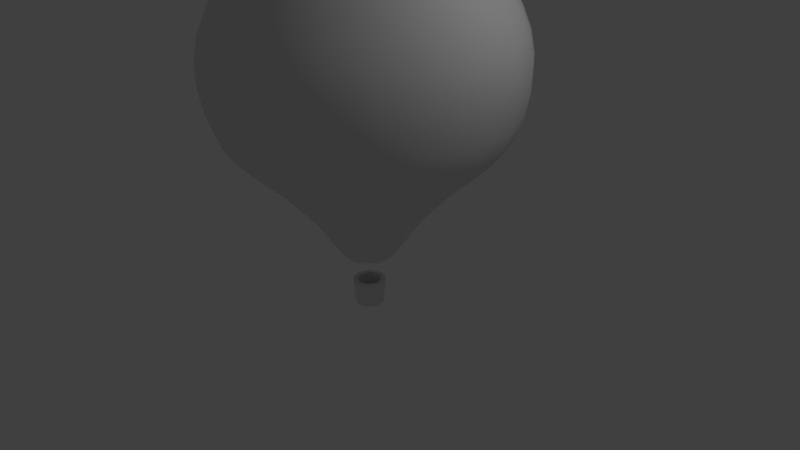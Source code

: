 # Source: hotairballoon.blend  (saved by Blender 2.78.0; exported with 4.5.12 LTS)
import bpy
from mathutils import Matrix  # noqa: F401  (used for matrix-valued properties, if any)

bpy.ops.wm.read_factory_settings(use_empty=True)
scene = bpy.context.scene
scene.name = 'Scene'

# ---- collections
col_collection_1 = bpy.data.collections.new('Collection 1'); scene.collection.children.link(col_collection_1)

# ---- world
world_world = bpy.data.worlds.new('World'); scene.world = world_world
world_world.color = (0.05088, 0.05088, 0.05088)
world_world.use_sun_shadow = False
world_world.sun_shadow_jitter_overblur = 0.0
world_world.cycles.sampling_method = 'MANUAL'

# ---- cameras
cam_camera = bpy.data.cameras.new('Camera')
cam_camera.clip_end = 100.0
cam_camera.lens = 35.0
cam_camera.sensor_width = 32.0
cam_camera.sensor_height = 18.0
cam_camera.ortho_scale = 7.314
cam_camera.dof.focus_distance = 0.0
cam_camera.dof.aperture_fstop = 128.0

# ---- lights
light_lamp = bpy.data.lights.new('Lamp', 'POINT')
light_lamp.transmission_factor = 0.0
light_lamp.cutoff_distance = 30.0
light_lamp.energy = 100.0
light_lamp.shadow_buffer_clip_start = 1.001
light_lamp.shadow_soft_size = 0.1
light_lamp.shadow_maximum_resolution = 0.006
light_lamp.use_absolute_resolution = True

# ---- meshes
me_sphere = bpy.data.meshes.new('Sphere')
me_sphere.from_pydata([(0.07501, 0.1811, -1.606), (0.1811, 0.07501, -1.606), (0.1811, -0.07501, -1.606), (0.07501, -0.1811, -1.606), (-0.07501, -0.1811, -1.606), (-0.1811, -0.07501, -1.606), (-0.1811, 0.07501, -1.606), (-0.07501, 0.1811, -1.606), (0.1678, -0.06949, -1.441), (-0.1678, -0.06949, -1.441), (0.06949, 0.1678, -1.441), (0.06949, -0.1678, -1.441), (-0.1678, 0.06949, -1.441), (0.1678, 0.06949, -1.441), (-0.06949, -0.1678, -1.441), (-0.06949, 0.1678, -1.441), (0.1467, -0.06078, -1.525), (0.06078, 0.1467, -1.525), (-0.06078, 0.1467, -1.525), (-0.1467, -0.06078, -1.525), (0.06078, -0.1467, -1.525), (0.1467, 0.06078, -1.525), (-0.1467, 0.06078, -1.525), (-0.06078, -0.1467, -1.525), (-1.118e-08, 0.0, -1.609), (-0.1502, 0.06221, -1.781), (0.1502, 0.06221, -1.781), (-0.06221, -0.1502, -1.781), (-0.06221, 0.1502, -1.781), (0.06221, 0.1502, -1.781), (0.1502, -0.06221, -1.781), (-0.1502, -0.06221, -1.781), (0.06221, -0.1502, -1.781), (-1.152e-08, 0.0, -1.792), (0.312, 1.164, 2.85), (0.1962, 0.7322, -0.4324), (0.4176, 1.559, 2.4), (0.165, 0.6158, -0.5933), (0.487, 1.818, 1.846), (0.1347, 0.5027, -0.7693), (0.5001, 1.866, 1.242), (0.1014, 0.3783, -0.9546), (0.463, 1.728, 0.6957), (0.376, 1.403, 0.2818), (0.08319, 0.3105, 3.148), (0.2842, 1.061, -0.04999), (0.1885, 0.7033, 3.081), (0.2329, 0.8691, -0.2692), (0.5149, 0.5149, 3.081), (0.6362, 0.6362, -0.2692), (0.8524, 0.8524, 2.85), (0.536, 0.536, -0.4324), (1.141, 1.141, 2.4), (0.4508, 0.4508, -0.5933), (1.331, 1.331, 1.846), (0.368, 0.368, -0.7693), (1.366, 1.366, 1.242), (0.2769, 0.2769, -0.9546), (1.265, 1.265, 0.6957), (1.027, 1.027, 0.2818), (0.2273, 0.2273, 3.148), (0.7765, 0.7765, -0.04999), (1.866, 0.5001, 1.242), (0.3783, 0.1014, -0.9546), (1.728, 0.463, 0.6957), (1.403, 0.376, 0.2818), (0.3105, 0.08319, 3.148), (1.061, 0.2842, -0.04999), (0.7033, 0.1885, 3.081), (0.8691, 0.2329, -0.2692), (1.164, 0.312, 2.85), (0.7322, 0.1962, -0.4324), (1.559, 0.4176, 2.4), (0.6158, 0.165, -0.5933), (1.818, 0.487, 1.846), (0.5027, 0.1347, -0.7693), (0.8691, -0.2329, -0.2692), (1.164, -0.312, 2.85), (0.7322, -0.1962, -0.4324), (1.559, -0.4176, 2.4), (0.6158, -0.165, -0.5933), (1.818, -0.487, 1.846), (0.5027, -0.1347, -0.7693), (1.866, -0.5001, 1.242), (0.3783, -0.1014, -0.9546), (1.728, -0.463, 0.6957), (1.403, -0.376, 0.2818), (0.3105, -0.08319, 3.148), (1.061, -0.2842, -0.04999), (0.7033, -0.1885, 3.081), (0.2769, -0.2769, -0.9546), (1.265, -1.265, 0.6957), (1.027, -1.027, 0.2818), (0.2273, -0.2273, 3.148), (0.7765, -0.7765, -0.04999), (0.5149, -0.5149, 3.081), (0.6362, -0.6362, -0.2692), (0.8524, -0.8524, 2.85), (0.536, -0.536, -0.4324), (1.141, -1.141, 2.4), (0.4508, -0.4508, -0.5933), (1.331, -1.331, 1.846), (0.368, -0.368, -0.7693), (1.366, -1.366, 1.242), (0.312, -1.164, 2.85), (0.1962, -0.7322, -0.4324), (0.4176, -1.559, 2.4), (0.165, -0.6158, -0.5933), (0.487, -1.818, 1.846), (0.1347, -0.5027, -0.7693), (0.5001, -1.866, 1.242), (0.1014, -0.3783, -0.9546), (0.463, -1.728, 0.6957), (0.376, -1.403, 0.2818), (0.08319, -0.3105, 3.148), (0.2842, -1.061, -0.04999), (0.1885, -0.7033, 3.081), (0.2329, -0.8691, -0.2692), (-0.463, -1.728, 0.6957), (-0.376, -1.403, 0.2818), (-0.08319, -0.3105, 3.148), (-0.2842, -1.061, -0.04999), (-0.1885, -0.7033, 3.081), (-0.2329, -0.8691, -0.2692), (-0.312, -1.164, 2.85), (-0.1962, -0.7322, -0.4324), (-0.4176, -1.559, 2.4), (-0.165, -0.6158, -0.5933), (-0.487, -1.818, 1.846), (-0.1347, -0.5027, -0.7693), (-0.5001, -1.866, 1.242), (-0.1014, -0.3783, -0.9546), (-0.536, -0.536, -0.4324), (-1.141, -1.141, 2.4), (-0.4508, -0.4508, -0.5933), (-1.331, -1.331, 1.846), (-0.368, -0.368, -0.7693), (-1.366, -1.366, 1.242), (-0.2769, -0.2769, -0.9546), (-1.265, -1.265, 0.6957), (-1.027, -1.027, 0.2818), (-0.2273, -0.2273, 3.148), (-0.7765, -0.7765, -0.04999), (-0.5149, -0.5149, 3.081), (-0.6362, -0.6362, -0.2692), (-0.8524, -0.8524, 2.85), (-1.403, -0.376, 0.2818), (-0.3105, -0.08319, 3.148), (-1.061, -0.2842, -0.04999), (-0.7033, -0.1885, 3.081), (-0.8691, -0.2329, -0.2692), (-1.164, -0.312, 2.85), (-0.7322, -0.1962, -0.4324), (-1.559, -0.4176, 2.4), (-0.6158, -0.165, -0.5933), (-1.818, -0.487, 1.846), (-0.5027, -0.1347, -0.7693), (-1.866, -0.5001, 1.242), (-0.3783, -0.1014, -0.9546), (-1.728, -0.463, 0.6957), (-0.6158, 0.165, -0.5933), (-1.818, 0.487, 1.846), (-0.5027, 0.1347, -0.7693), (-1.866, 0.5001, 1.242), (-0.3783, 0.1014, -0.9546), (-1.728, 0.463, 0.6957), (-1.403, 0.376, 0.2818), (-0.3105, 0.08319, 3.148), (-1.061, 0.2842, -0.04999), (-0.7033, 0.1885, 3.081), (-0.8691, 0.2329, -0.2692), (-1.164, 0.312, 2.85), (-0.7322, 0.1962, -0.4324), (-1.559, 0.4176, 2.4), (-0.2273, 0.2273, 3.148), (-0.7765, 0.7765, -0.04999), (-0.5149, 0.5149, 3.081), (-0.6362, 0.6362, -0.2692), (-0.8524, 0.8524, 2.85), (-0.536, 0.536, -0.4324), (-1.141, 1.141, 2.4), (-0.4508, 0.4508, -0.5933), (-1.331, 1.331, 1.846), (-0.368, 0.368, -0.7693), (-1.366, 1.366, 1.242), (-0.2769, 0.2769, -0.9546), (-1.265, 1.265, 0.6957), (-1.027, 1.027, 0.2818), (-0.487, 1.818, 1.846), (-0.1347, 0.5027, -0.7693), (-0.5001, 1.866, 1.242), (-0.1014, 0.3783, -0.9546), (-0.463, 1.728, 0.6957), (-0.376, 1.403, 0.2818), (-0.08319, 0.3105, 3.148), (-0.2842, 1.061, -0.04999), (-0.1885, 0.7033, 3.081), (-0.2329, 0.8691, -0.2692), (-0.312, 1.164, 2.85), (-0.1962, 0.7322, -0.4324), (-0.4176, 1.559, 2.4), (-0.165, 0.6158, -0.5933), (0.05577, -0.2825, -1.019), (-0.05577, -0.2825, -1.019), (-0.05577, 0.2825, -1.019), (0.05577, 0.2825, -1.019), (0.1143, -0.1979, -0.9831), (-0.1143, -0.1979, -0.9831), (-0.1561, -0.06971, -0.9508), (-0.1561, 0.06971, -0.9508), (-0.1143, 0.1979, -0.9831), (0.1143, 0.1979, -0.9831), (0.1561, 0.06971, -0.9508), (0.1561, -0.06971, -0.9508), (0.06945, 0.1677, -1.771), (-1.863e-09, 0.1966, -1.606), (0.08056, 0.1945, -1.441), (0.139, 0.139, -1.606), (0.1677, 0.06945, -1.771), (0.1945, 0.08056, -1.441), (0.1966, -5.588e-09, -1.606), (0.1677, -0.06945, -1.771), (0.1945, -0.08056, -1.441), (0.139, -0.139, -1.606), (0.06945, -0.1677, -1.771), (0.08056, -0.1945, -1.441), (-1.863e-08, -0.1966, -1.606), (-0.06945, -0.1677, -1.771), (-0.08056, -0.1945, -1.441), (-0.139, -0.139, -1.606), (-0.1677, -0.06945, -1.771), (-0.1945, -0.08056, -1.441), (-0.1966, 3.725e-09, -1.606), (-0.1677, 0.06945, -1.771), (-0.1945, 0.08056, -1.441), (-0.139, 0.139, -1.606), (-0.06945, 0.1677, -1.771), (-0.08056, 0.1945, -1.441), (0.05843, 0.1411, -1.441), (0.1411, 0.05843, -1.441), (0.1411, -0.05843, -1.441), (0.05843, -0.1411, -1.441), (-0.05843, -0.1411, -1.441), (-0.1411, -0.05843, -1.441), (-0.1411, 0.05843, -1.441), (-0.05843, 0.1411, -1.441), (0.1288, -0.1288, -1.441), (0.1822, -7.451e-09, -1.441), (-0.1822, 1.863e-09, -1.441), (-0.1288, -0.1288, -1.441), (0.1288, 0.1288, -1.441), (-3.725e-09, 0.1822, -1.441), (-1.863e-08, -0.1822, -1.441), (-0.1288, 0.1288, -1.441), (0.06314, 0.1524, -1.609), (0.1524, 0.06314, -1.609), (0.1524, -0.06314, -1.609), (0.06314, -0.1524, -1.609), (-0.06314, -0.1524, -1.609), (-0.1524, -0.06314, -1.609), (-0.1524, 0.06314, -1.609), (-0.06314, 0.1524, -1.609), (0.1127, -0.1127, -1.525), (0.1593, -5.588e-09, -1.525), (0.1127, 0.1127, -1.525), (-2.794e-09, 0.1593, -1.525), (-0.1127, 0.1127, -1.525), (-0.1593, 9.313e-10, -1.525), (-0.1127, -0.1127, -1.525), (-1.397e-08, -0.1593, -1.525), (0.04304, 0.1039, -1.789), (0.1039, 0.04304, -1.789), (0.1039, -0.04304, -1.789), (0.04304, -0.1039, -1.789), (-0.04304, -0.1039, -1.789), (-0.1039, -0.04304, -1.789), (-0.1039, 0.04304, -1.789), (-0.04304, 0.1039, -1.789), (-0.1631, 1.863e-09, -1.781), (-0.1153, 0.1153, -1.781), (0.1153, 0.1153, -1.781), (0.1631, -5.588e-09, -1.781), (-1.397e-08, -0.1631, -1.781), (-0.1153, -0.1153, -1.781), (-2.794e-09, 0.1631, -1.781), (0.1153, -0.1153, -1.781), (2.235e-08, 1.883, 1.846), (0.3643, 0.631, 3.081), (0.6031, 1.045, 2.85), (0.8073, 1.398, 2.4), (0.9415, 1.631, 1.846), (0.9666, 1.674, 1.242), (0.895, 1.55, 0.6957), (0.7268, 1.259, 0.2818), (0.5494, 0.9516, -0.04999), (0.4501, 0.7796, -0.2692), (0.3793, 0.6569, -0.4324), (0.319, 0.5525, -0.5933), (0.2604, 0.451, -0.7693), (0.1959, 0.3394, -0.9546), (0.4579, 1.709, 2.121), (0.1501, 0.5601, -0.6788), (0.5021, 1.874, 1.558), (0.1303, 0.4863, 3.128), (0.2558, 0.9546, -0.1718), (0.631, 0.3643, 3.081), (1.045, 0.6031, 2.85), (1.398, 0.8073, 2.4), (1.631, 0.9415, 1.846), (1.674, 0.9666, 1.242), (1.55, 0.895, 0.6957), (1.259, 0.7268, 0.2818), (0.9516, 0.5494, -0.04999), (0.7796, 0.4501, -0.2692), (0.6569, 0.3793, -0.4324), (0.5525, 0.319, -0.5933), (0.451, 0.2604, -0.7693), (0.3394, 0.1959, -0.9546), (0.6862, 0.6862, 2.993), (0.356, 0.356, 3.128), (0.5836, 0.5836, -0.3526), (0.6988, 0.6988, -0.1718), (1.006, 1.006, 2.652), (0.4922, 0.4922, -0.5117), (1.251, 1.251, 2.121), (0.41, 0.41, -0.6788), (1.372, 1.372, 1.558), (0.3239, 0.3239, -0.8622), (1.326, 1.326, 0.9402), (0.2285, 0.2285, -1.047), (1.169, 1.169, 0.4841), (0.8818, 0.8818, 0.09995), (0.7286, -3.055e-07, 3.081), (1.206, -2.459e-07, 2.85), (1.615, -3.055e-07, 2.4), (1.883, -3.949e-07, 1.846), (1.933, -3.576e-07, 1.242), (1.79, -3.427e-07, 0.6957), (1.454, -3.651e-07, 0.2818), (1.099, -3.502e-07, -0.04999), (0.9003, -3.651e-07, -0.2692), (0.7585, -3.725e-07, -0.4324), (0.6379, -3.539e-07, -0.5933), (0.5207, -3.166e-07, -0.7693), (0.3919, -3.111e-07, -0.9546), (1.812, 0.4855, 0.9402), (1.874, 0.5021, 1.558), (0.3122, 0.08365, -1.047), (0.4424, 0.1185, -0.8622), (1.597, 0.428, 0.4841), (1.205, 0.3228, 0.09995), (0.4863, 0.1303, 3.128), (0.9546, 0.2558, -0.1718), (0.9374, 0.2512, 2.993), (0.7973, 0.2136, -0.3526), (1.375, 0.3683, 2.652), (0.6723, 0.1801, -0.5117), (1.709, 0.4579, 2.121), (0.5601, 0.1501, -0.6788), (0.631, -0.3643, 3.081), (1.045, -0.6031, 2.85), (1.398, -0.8073, 2.4), (1.631, -0.9415, 1.846), (1.674, -0.9666, 1.242), (1.55, -0.895, 0.6957), (1.259, -0.7268, 0.2818), (0.9516, -0.5494, -0.04999), (0.7796, -0.4501, -0.2692), (0.6569, -0.3793, -0.4324), (0.5525, -0.319, -0.5933), (0.451, -0.2604, -0.7693), (0.3394, -0.1959, -0.9546), (0.7973, -0.2136, -0.3526), (0.9546, -0.2558, -0.1718), (1.375, -0.3683, 2.652), (0.9374, -0.2512, 2.993), (0.6723, -0.1801, -0.5117), (1.709, -0.4579, 2.121), (0.5601, -0.1501, -0.6788), (1.874, -0.5021, 1.558), (0.4424, -0.1185, -0.8622), (1.812, -0.4855, 0.9402), (0.3122, -0.08365, -1.047), (1.597, -0.428, 0.4841), (1.205, -0.3228, 0.09995), (0.4863, -0.1303, 3.128), (0.3643, -0.631, 3.081), (0.6031, -1.045, 2.85), (0.8073, -1.398, 2.4), (0.9415, -1.631, 1.846), (0.9666, -1.674, 1.242), (0.895, -1.55, 0.6957), (0.7268, -1.259, 0.2818), (0.5494, -0.9516, -0.04999), (0.4501, -0.7796, -0.2692), (0.3793, -0.6569, -0.4324), (0.319, -0.5525, -0.5933), (0.2604, -0.451, -0.7693), (0.1959, -0.3394, -0.9546), (0.2285, -0.2285, -1.047), (0.3239, -0.3239, -0.8622), (1.169, -1.169, 0.4841), (1.326, -1.326, 0.9402), (0.8818, -0.8818, 0.09995), (0.356, -0.356, 3.128), (0.6988, -0.6988, -0.1718), (0.6862, -0.6862, 2.993), (0.5836, -0.5836, -0.3526), (1.006, -1.006, 2.652), (0.4922, -0.4922, -0.5117), (1.251, -1.251, 2.121), (0.41, -0.41, -0.6788), (1.372, -1.372, 1.558), (7.451e-09, -0.7286, 3.081), (2.98e-08, -1.206, 2.85), (-5.96e-08, -1.615, 2.4), (-1.937e-07, -1.883, 1.846), (-1.341e-07, -1.933, 1.242), (-8.941e-08, -1.79, 0.6957), (-1.118e-07, -1.454, 0.2818), (-4.47e-08, -1.099, -0.04999), (-3.725e-09, -0.9003, -0.2692), (-3.353e-08, -0.7585, -0.4324), (-4.843e-08, -0.6379, -0.5933), (-2.608e-08, -0.5207, -0.7693), (-1.304e-08, -0.3919, -0.9546), (0.3683, -1.375, 2.652), (0.2512, -0.9374, 2.993), (0.1801, -0.6723, -0.5117), (0.2136, -0.7973, -0.3526), (0.4579, -1.709, 2.121), (0.1501, -0.5601, -0.6788), (0.5021, -1.874, 1.558), (0.1185, -0.4424, -0.8622), (0.4855, -1.812, 0.9402), (0.08365, -0.3122, -1.047), (0.428, -1.597, 0.4841), (0.3228, -1.205, 0.09995), (0.1303, -0.4863, 3.128), (0.2558, -0.9546, -0.1718), (-0.14, -0.2425, 3.15), (-0.3643, -0.631, 3.081), (-0.6031, -1.045, 2.85), (-0.8073, -1.398, 2.4), (-0.9415, -1.631, 1.846), (-0.9666, -1.674, 1.242), (-0.895, -1.55, 0.6957), (-0.7268, -1.259, 0.2818), (-0.5494, -0.9516, -0.04999), (-0.4501, -0.7796, -0.2692), (-0.3793, -0.6569, -0.4324), (-0.319, -0.5525, -0.5933), (-0.2604, -0.451, -0.7693), (-0.1959, -0.3394, -0.9546), (-0.428, -1.597, 0.4841), (-0.4855, -1.812, 0.9402), (-0.08365, -0.3122, -1.047), (-0.3228, -1.205, 0.09995), (-0.1303, -0.4863, 3.128), (-0.2558, -0.9546, -0.1718), (-0.2512, -0.9374, 2.993), (-0.2136, -0.7973, -0.3526), (-0.3683, -1.375, 2.652), (-0.1801, -0.6723, -0.5117), (-0.4579, -1.709, 2.121), (-0.1501, -0.5601, -0.6788), (-0.5021, -1.874, 1.558), (-0.1185, -0.4424, -0.8622), (-0.631, -0.3643, 3.081), (-1.045, -0.6031, 2.85), (-1.398, -0.8073, 2.4), (-1.631, -0.9415, 1.846), (-1.674, -0.9666, 1.242), (-1.55, -0.895, 0.6957), (-1.259, -0.7268, 0.2818), (-0.9516, -0.5494, -0.04999), (-0.7796, -0.4501, -0.2692), (-0.6569, -0.3793, -0.4324), (-0.5525, -0.319, -0.5933), (-0.451, -0.2604, -0.7693), (-0.3394, -0.1959, -0.9546), (-0.4922, -0.4922, -0.5117), (-0.5836, -0.5836, -0.3526), (-1.251, -1.251, 2.121), (-1.006, -1.006, 2.652), (-0.41, -0.41, -0.6788), (-1.372, -1.372, 1.558), (-0.3239, -0.3239, -0.8622), (-1.326, -1.326, 0.9402), (-0.2285, -0.2285, -1.047), (-1.169, -1.169, 0.4841), (-0.8818, -0.8818, 0.09995), (-0.356, -0.356, 3.128), (-0.6988, -0.6988, -0.1718), (-0.6862, -0.6862, 2.993), (-0.7286, -3.353e-07, 3.081), (-1.206, -2.906e-07, 2.85), (-1.615, -2.459e-07, 2.4), (-1.883, -1.639e-07, 1.846), (-1.933, -1.639e-07, 1.242), (-1.79, -2.533e-07, 0.6957), (-1.454, -2.31e-07, 0.2818), (-1.099, -2.757e-07, -0.04999), (-0.9003, -3.129e-07, -0.2692), (-0.7585, -2.831e-07, -0.4324), (-0.6379, -2.682e-07, -0.5933), (-0.5207, -2.943e-07, -0.7693), (-0.3919, -2.98e-07, -0.9546), (-0.3122, -0.08365, -1.047), (-1.205, -0.3228, 0.09995), (-1.597, -0.428, 0.4841), (-0.4863, -0.1303, 3.128), (-0.9546, -0.2558, -0.1718), (-0.9374, -0.2512, 2.993), (-0.7973, -0.2136, -0.3526), (-1.375, -0.3683, 2.652), (-0.6723, -0.1801, -0.5117), (-1.709, -0.4579, 2.121), (-0.5601, -0.1501, -0.6788), (-1.874, -0.5021, 1.558), (-0.4424, -0.1185, -0.8622), (-1.812, -0.4855, 0.9402), (-0.631, 0.3643, 3.081), (-1.045, 0.6031, 2.85), (-1.398, 0.8073, 2.4), (-1.631, 0.9415, 1.846), (-1.674, 0.9666, 1.242), (-1.55, 0.895, 0.6957), (-1.259, 0.7268, 0.2818), (-0.9516, 0.5494, -0.04999), (-0.7796, 0.4501, -0.2692), (-0.6569, 0.3793, -0.4324), (-0.5525, 0.319, -0.5933), (-0.451, 0.2604, -0.7693), (-0.3394, 0.1959, -0.9546), (2.284e-08, -0.05577, -0.855), (-0.5601, 0.1501, -0.6788), (-0.6723, 0.1801, -0.5117), (-1.874, 0.5021, 1.558), (-1.709, 0.4579, 2.121), (-0.4424, 0.1185, -0.8622), (-1.812, 0.4855, 0.9402), (-0.3122, 0.08365, -1.047), (-1.597, 0.428, 0.4841), (2.701e-08, 0.2807, -1.012), (-1.205, 0.3228, 0.09995), (-0.4863, 0.1303, 3.128), (-0.9546, 0.2558, -0.1718), (-0.9374, 0.2512, 2.993), (-0.7973, 0.2136, -0.3526), (-1.375, 0.3683, 2.652), (-0.3643, 0.631, 3.081), (-0.6031, 1.045, 2.85), (-0.8073, 1.398, 2.4), (-0.9415, 1.631, 1.846), (-0.9666, 1.674, 1.242), (-0.895, 1.55, 0.6957), (-0.7268, 1.259, 0.2818), (-0.5494, 0.9516, -0.04999), (-0.4501, 0.7796, -0.2692), (-0.3793, 0.6569, -0.4324), (-0.319, 0.5525, -0.5933), (-0.2604, 0.451, -0.7693), (-0.1959, 0.3394, -0.9546), (-0.1617, -3.166e-07, -0.9457), (-0.356, 0.356, 3.128), (0.1617, -3.222e-07, -0.9457), (-0.6988, 0.6988, -0.1718), (-0.8818, 0.8818, 0.09995), (-0.6862, 0.6862, 2.993), (-0.5836, 0.5836, -0.3526), (-1.006, 1.006, 2.652), (-0.4922, 0.4922, -0.5117), (-1.251, 1.251, 2.121), (-0.41, 0.41, -0.6788), (-1.372, 1.372, 1.558), (-0.3239, 0.3239, -0.8622), (-1.326, 1.326, 0.9402), (-0.2285, 0.2285, -1.047), (-1.169, 1.169, 0.4841), (6.706e-08, 1.206, 2.85), (1.267e-07, 1.79, 0.6957), (1.416e-07, 1.454, 0.2818), (4.098e-08, 0.7585, -0.4324), (3.539e-08, 0.3919, -0.9546), (-0.1185, 0.4424, -0.8622), (-0.4855, 1.812, 0.9402), (-0.08365, 0.3122, -1.047), (-0.428, 1.597, 0.4841), (-0.3228, 1.205, 0.09995), (-0.2512, 0.9374, 2.993), (-0.2136, 0.7973, -0.3526), (-0.3683, 1.375, 2.652), (-0.1801, 0.6723, -0.5117), (-1.751e-07, 0.28, 3.15), (1.49e-08, 0.7286, 3.081), (6.706e-08, 1.615, 2.4), (2.98e-08, 1.933, 1.242), (5.96e-08, 1.099, -0.04999), (3.725e-09, 0.9003, -0.2692), (4.843e-08, 0.6379, -0.5933), (2.608e-08, 0.5207, -0.7693), (0.14, 0.2425, 3.15), (0.3683, 1.375, 2.652), (0.2512, 0.9374, 2.993), (0.1801, 0.6723, -0.5117), (0.2136, 0.7973, -0.3526), (0.1185, 0.4424, -0.8622), (0.4855, 1.812, 0.9402), (0.08365, 0.3122, -1.047), (0.428, 1.597, 0.4841), (0.3228, 1.205, 0.09995), (0.2425, 0.14, 3.15), (0.28, -6.333e-07, 3.15), (0.2425, -0.14, 3.15), (0.14, -0.2425, 3.15), (-1.788e-07, -0.28, 3.15), (-0.2425, -0.14, 3.15), (-0.28, -6.277e-07, 3.15), (-0.2425, 0.14, 3.15), (-0.14, 0.2425, 3.15), (-0.5021, 1.874, 1.558), (-0.4579, 1.709, 2.121), (-0.1501, 0.5601, -0.6788), (-0.1303, 0.4863, 3.128), (-0.2558, 0.9546, -0.1718), (2.936e-08, 0.05577, -0.855), (2.98e-08, 0.1826, -0.9513), (-6.519e-09, -0.2807, -1.012), (5.588e-09, -0.1826, -0.9513), (0.08434, -0.2483, -1.003), (-0.08434, -0.2483, -1.003), (-0.14, -0.1366, -0.964), (-0.14, 0.1366, -0.964), (-0.08434, 0.2483, -1.003), (0.08434, 0.2483, -1.003), (0.14, 0.1366, -0.964), (0.14, -0.1366, -0.964), (0.06945, 0.1677, -1.771), (0.1677, 0.06945, -1.771), (-0.06945, 0.1677, -1.771), (0.08056, 0.1945, -1.441), (-0.08056, 0.1945, -1.441), (0.1945, 0.08056, -1.441), (0.1677, -0.06945, -1.771), (0.1945, -0.08056, -1.441), (0.06945, -0.1677, -1.771), (0.08056, -0.1945, -1.441), (-0.06945, -0.1677, -1.771), (-0.08056, -0.1945, -1.441), (-0.1677, -0.06945, -1.771), (-0.1945, -0.08056, -1.441), (-0.1677, 0.06945, -1.771), (-0.1945, 0.08056, -1.441), (0.05843, 0.1411, -1.441), (-0.05843, 0.1411, -1.441), (0.1411, 0.05843, -1.441), (0.1411, -0.05843, -1.441), (0.05843, -0.1411, -1.441), (-0.05843, -0.1411, -1.441), (-0.1411, -0.05843, -1.441), (-0.1411, 0.05843, -1.441), (0.06314, 0.1524, -1.609), (-0.06314, 0.1524, -1.609), (0.1524, 0.06314, -1.609), (0.1524, -0.06314, -1.609), (0.06314, -0.1524, -1.609), (-0.06314, -0.1524, -1.609), (-0.1524, -0.06314, -1.609), (-0.1524, 0.06314, -1.609), (0.2285, 0.2285, -1.047), (0.3122, 0.08365, -1.047), (0.08365, 0.3122, -1.047), (0.3122, -0.08365, -1.047), (0.2285, -0.2285, -1.047), (0.08365, -0.3122, -1.047), (-0.08365, -0.3122, -1.047), (-0.2285, -0.2285, -1.047), (-0.3122, -0.08365, -1.047), (-0.3122, 0.08365, -1.047), (2.284e-08, -0.05577, -0.855), (2.936e-08, 0.05577, -0.855), (-0.2285, 0.2285, -1.047), (-0.08365, 0.3122, -1.047), (-2.823e-09, 0.1821, -1.771), (-3.725e-09, 0.2112, -1.441), (0.1287, 0.1287, -1.771), (0.1493, 0.1493, -1.441), (0.1821, -6.44e-09, -1.771), (0.2112, -7.47e-09, -1.441), (0.1287, -0.1287, -1.771), (0.1493, -0.1493, -1.441), (-1.57e-08, -0.1821, -1.771), (-1.867e-08, -0.2112, -1.441), (-0.1287, -0.1287, -1.771), (-0.1493, -0.1493, -1.441), (-0.1821, 3.62e-09, -1.771), (-0.2112, 3.901e-09, -1.441), (-0.1287, 0.1287, -1.771), (-0.1493, 0.1493, -1.441), (-3.144e-09, 0.1532, -1.441), (0.1083, 0.1083, -1.441), (0.1532, -5.068e-09, -1.441), (0.1083, -0.1083, -1.441), (-1.398e-08, -0.1532, -1.441), (-0.1083, -0.1083, -1.441), (-0.1532, 1.828e-09, -1.441), (-0.1083, 0.1083, -1.441), (-3.586e-09, 0.1655, -1.609), (0.117, 0.117, -1.609), (0.1655, -5.374e-09, -1.609), (0.117, -0.117, -1.609), (-1.53e-08, -0.1655, -1.609), (-0.117, -0.117, -1.609), (-0.1655, 2.078e-09, -1.609), (-0.117, 0.117, -1.609), (-4.834e-09, 0.1315, -1.787), (0.09296, 0.09296, -1.787), (0.1315, -4.047e-09, -1.787), (0.09296, -0.09296, -1.787), (-1.293e-08, -0.1315, -1.787), (-0.09296, -0.09296, -1.787), (-0.1315, 1.292e-09, -1.787), (-0.09296, 0.09296, -1.787), (-4.344e-08, 0.4933, 3.128), (3.999e-08, 1.77, 2.121), (1.932e-08, 1.941, 1.558), (3.055e-08, 0.9888, -0.1718), (2.354e-08, 0.5802, -0.6788), (0.2467, 0.4273, 3.128), (0.4855, 0.8409, 2.993), (0.712, 1.233, 2.652), (0.8851, 1.533, 2.121), (0.9706, 1.681, 1.558), (0.9385, 1.625, 0.9402), (0.8274, 1.433, 0.4841), (0.6239, 1.081, 0.09995), (0.4944, 0.8564, -0.1718), (0.4129, 0.7152, -0.3526), (0.3482, 0.6032, -0.5117), (0.2901, 0.5025, -0.6788), (0.2291, 0.3969, -0.8622), (0.1617, 0.2801, -1.047), (0.4273, 0.2467, 3.128), (0.8409, 0.4855, 2.993), (1.233, 0.712, 2.652), (1.533, 0.8851, 2.121), (1.681, 0.9706, 1.558), (1.625, 0.9385, 0.9402), (1.433, 0.8274, 0.4841), (1.081, 0.6239, 0.09995), (0.8564, 0.4944, -0.1718), (0.7152, 0.4129, -0.3526), (0.6032, 0.3482, -0.5117), (0.5025, 0.2901, -0.6788), (0.3969, 0.2291, -0.8622), (0.2801, 0.1617, -1.047), (0.4933, -4.107e-07, 3.128), (0.971, -2.674e-07, 2.993), (1.424, -2.602e-07, 2.652), (1.77, -3.604e-07, 2.121), (1.941, -4.047e-07, 1.558), (1.877, -3.28e-07, 0.9402), (1.655, -3.734e-07, 0.4841), (1.248, -3.458e-07, 0.09995), (0.9888, -3.5e-07, -0.1718), (0.8259, -3.745e-07, -0.3526), (0.6965, -3.683e-07, -0.5117), (0.5802, -3.357e-07, -0.6788), (0.4583, -3.074e-07, -0.8622), (0.3234, -3.244e-07, -1.047), (0.4273, -0.2467, 3.128), (0.8409, -0.4855, 2.993), (1.233, -0.712, 2.652), (1.533, -0.8851, 2.121), (1.681, -0.9706, 1.558), (1.625, -0.9385, 0.9402), (1.433, -0.8274, 0.4841), (1.081, -0.6239, 0.09995), (0.8564, -0.4944, -0.1718), (0.7152, -0.4129, -0.3526), (0.6032, -0.3482, -0.5117), (0.5025, -0.2901, -0.6788), (0.3969, -0.2291, -0.8622), (0.2801, -0.1617, -1.047), (0.2467, -0.4273, 3.128), (0.4855, -0.8409, 2.993), (0.712, -1.233, 2.652), (0.8851, -1.533, 2.121), (0.9706, -1.681, 1.558), (0.9385, -1.625, 0.9402), (0.8274, -1.433, 0.4841), (0.6239, -1.081, 0.09995), (0.4944, -0.8564, -0.1718), (0.4129, -0.7152, -0.3526), (0.3482, -0.6032, -0.5117), (0.2901, -0.5025, -0.6788), (0.2291, -0.3969, -0.8622), (0.1617, -0.2801, -1.047), (-4.805e-08, -0.4933, 3.128), (2.061e-08, -0.971, 2.993), (8.969e-09, -1.424, 2.652), (-1.372e-07, -1.77, 2.121), (-1.964e-07, -1.941, 1.558), (-7.566e-08, -1.877, 0.9402), (-1.22e-07, -1.655, 0.4841), (-7.648e-08, -1.248, 0.09995), (-1.676e-08, -0.9888, -0.1718), (-1.364e-08, -0.8259, -0.3526), (-5.001e-08, -0.6965, -0.5117), (-3.5e-08, -0.5802, -0.6788), (-1.782e-08, -0.4583, -0.8622), (-1.083e-08, -0.3234, -1.047), (-3.57e-07, -9.364e-07, 3.161), (-0.2467, -0.4273, 3.128), (-0.4855, -0.8409, 2.993), (-0.712, -1.233, 2.652), (-0.8851, -1.533, 2.121), (-0.9706, -1.681, 1.558), (-0.9385, -1.625, 0.9402), (-0.8274, -1.433, 0.4841), (-0.6239, -1.081, 0.09995), (-0.4944, -0.8564, -0.1718), (-0.4129, -0.7152, -0.3526), (-0.3482, -0.6032, -0.5117), (-0.2901, -0.5025, -0.6788), (-0.2291, -0.3969, -0.8622), (-0.1617, -0.2801, -1.047), (-0.4273, -0.2467, 3.128), (-0.8409, -0.4855, 2.993), (-1.233, -0.712, 2.652), (-1.533, -0.8851, 2.121), (-1.681, -0.9706, 1.558), (-1.625, -0.9385, 0.9402), (-1.433, -0.8274, 0.4841), (-1.081, -0.6239, 0.09995), (-0.8564, -0.4944, -0.1718), (-0.7152, -0.4129, -0.3526), (-0.6032, -0.3482, -0.5117), (-0.5025, -0.2901, -0.6788), (-0.3969, -0.2291, -0.8622), (-0.2801, -0.1617, -1.047), (-0.4933, -4.086e-07, 3.128), (-0.971, -3.169e-07, 2.993), (-1.424, -2.602e-07, 2.652), (-1.77, -2.227e-07, 2.121), (-1.941, -1.174e-07, 1.558), (-1.877, -2.517e-07, 0.9402), (-1.655, -2.3e-07, 0.4841), (-1.248, -2.654e-07, 0.09995), (-0.9888, -2.987e-07, -0.1718), (-0.8259, -3.107e-07, -0.3526), (-0.6965, -2.592e-07, -0.5117), (-0.5802, -2.908e-07, -0.6788), (-0.4583, -2.893e-07, -0.8622), (-0.3234, -3.127e-07, -1.047), (-0.4273, 0.2467, 3.128), (-0.8409, 0.4855, 2.993), (-1.233, 0.712, 2.652), (-1.533, 0.8851, 2.121), (-1.681, 0.9706, 1.558), (-1.625, 0.9385, 0.9402), (-1.433, 0.8274, 0.4841), (-1.081, 0.6239, 0.09995), (-0.8564, 0.4944, -0.1718), (-0.7152, 0.4129, -0.3526), (-0.6032, 0.3482, -0.5117), (-0.5025, 0.2901, -0.6788), (-0.3969, 0.2291, -0.8622), (-0.2801, 0.1617, -1.047), (-0.2467, 0.4273, 3.128), (-0.4855, 0.8409, 2.993), (-0.712, 1.233, 2.652), (-0.8851, 1.533, 2.121), (-0.9706, 1.681, 1.558), (-0.9385, 1.625, 0.9402), (-0.8274, 1.433, 0.4841), (-0.6239, 1.081, 0.09995), (-0.4944, 0.8564, -0.1718), (-0.4129, 0.7152, -0.3526), (-0.3482, 0.6032, -0.5117), (-0.2901, 0.5025, -0.6788), (-0.2291, 0.3969, -0.8622), (-0.1617, 0.2801, -1.047), (2.795e-08, -3.195e-07, -0.8448), (4.483e-08, 0.971, 2.993), (8.239e-08, 1.424, 2.652), (6.759e-08, 1.877, 0.9402), (1.68e-07, 1.655, 0.4841), (9.389e-08, 1.248, 0.09995), (5.914e-09, 0.8259, -0.3526), (7.012e-08, 0.6965, -0.5117), (3.646e-08, 0.4583, -0.8622), (2.594e-08, 0.3234, -1.047), (2.914e-08, 0.08365, -0.8653), (2.752e-08, 0.2357, -0.9831), (-4.149e-10, -0.2357, -0.9831), (1.936e-08, -0.08365, -0.8653), (0.1287, 0.1287, -1.771), (-2.823e-09, 0.1821, -1.771), (-3.725e-09, 0.2112, -1.441), (0.1493, 0.1493, -1.441), (0.1821, -6.44e-09, -1.771), (0.2112, -7.47e-09, -1.441), (0.1287, -0.1287, -1.771), (0.1493, -0.1493, -1.441), (-1.57e-08, -0.1821, -1.771), (-1.867e-08, -0.2112, -1.441), (-0.1287, -0.1287, -1.771), (-0.1493, -0.1493, -1.441), (-0.1821, 3.62e-09, -1.771), (-0.2112, 3.901e-09, -1.441), (-0.1287, 0.1287, -1.771), (-0.1493, 0.1493, -1.441), (-3.144e-09, 0.1532, -1.441), (0.1083, 0.1083, -1.441), (0.1532, -5.068e-09, -1.441), (0.1083, -0.1083, -1.441), (-1.398e-08, -0.1532, -1.441), (-0.1083, -0.1083, -1.441), (-0.1532, 1.828e-09, -1.441), (-0.1083, 0.1083, -1.441), (-3.586e-09, 0.1655, -1.609), (0.117, 0.117, -1.609), (0.1655, -5.374e-09, -1.609), (0.117, -0.117, -1.609), (-1.53e-08, -0.1655, -1.609), (-0.117, -0.117, -1.609), (-0.1655, 2.078e-09, -1.609), (-0.117, 0.117, -1.609), (0.2801, 0.1617, -1.047), (0.1617, 0.2801, -1.047), (0.3234, -3.244e-07, -1.047), (0.2801, -0.1617, -1.047), (0.1617, -0.2801, -1.047), (-1.083e-08, -0.3234, -1.047), (-0.1617, -0.2801, -1.047), (-0.2801, -0.1617, -1.047), (-0.3234, -3.127e-07, -1.047), (2.795e-08, -3.195e-07, -0.8448), (-0.2801, 0.1617, -1.047), (-0.1617, 0.2801, -1.047), (2.594e-08, 0.3234, -1.047)], [], [(0, 214, 899, 215), (0, 215, 900, 216), (0, 216, 901, 217), (0, 217, 898, 214), (1, 218, 898, 217), (1, 217, 901, 219), (1, 219, 903, 220), (1, 220, 902, 218), (2, 221, 902, 220), (2, 220, 903, 222), (2, 222, 905, 223), (2, 223, 904, 221), (3, 224, 904, 223), (3, 223, 905, 225), (3, 225, 907, 226), (3, 226, 906, 224), (4, 227, 906, 226), (4, 226, 907, 228), (4, 228, 909, 229), (4, 229, 908, 227), (5, 230, 908, 229), (5, 229, 909, 231), (5, 231, 911, 232), (5, 232, 910, 230), (6, 233, 910, 232), (6, 232, 911, 234), (6, 234, 913, 235), (6, 235, 912, 233), (7, 236, 912, 235), (7, 235, 913, 237), (7, 237, 900, 215), (7, 215, 899, 236), (8, 246, 691, 645), (8, 645, 689, 247), (8, 247, 916, 240), (8, 240, 917, 246), (9, 248, 697, 651), (9, 651, 695, 249), (9, 249, 919, 243), (9, 243, 920, 248), (10, 250, 687, 641), (10, 641, 685, 251), (10, 251, 914, 238), (10, 238, 915, 250), (11, 252, 693, 647), (11, 647, 691, 246), (11, 246, 917, 241), (11, 241, 918, 252), (12, 253, 699, 653), (12, 653, 697, 248), (12, 248, 920, 244), (12, 244, 921, 253), (13, 247, 689, 643), (13, 643, 687, 250), (13, 250, 915, 239), (13, 239, 916, 247), (14, 249, 695, 649), (14, 649, 693, 252), (14, 252, 918, 242), (14, 242, 919, 249), (15, 251, 685, 642), (15, 642, 699, 253), (15, 253, 921, 245), (15, 245, 914, 251), (16, 262, 703, 657), (16, 657, 702, 263), (16, 263, 924, 256), (16, 256, 925, 262), (17, 264, 701, 654), (17, 654, 700, 265), (17, 265, 922, 254), (17, 254, 923, 264), (18, 265, 700, 655), (18, 655, 707, 266), (18, 266, 929, 261), (18, 261, 922, 265), (19, 267, 706, 660), (19, 660, 705, 268), (19, 268, 927, 259), (19, 259, 928, 267), (20, 269, 704, 658), (20, 658, 703, 262), (20, 262, 925, 257), (20, 257, 926, 269), (21, 263, 702, 656), (21, 656, 701, 264), (21, 264, 923, 255), (21, 255, 924, 263), (22, 266, 707, 661), (22, 661, 706, 267), (22, 267, 928, 260), (22, 260, 929, 266), (23, 268, 705, 659), (23, 659, 704, 269), (23, 269, 926, 258), (23, 258, 927, 268), (24, 662, 708, 663), (24, 663, 715, 669), (24, 669, 714, 668), (24, 668, 713, 667), (24, 667, 712, 666), (24, 666, 711, 665), (24, 665, 710, 664), (24, 664, 709, 662), (25, 278, 696, 652), (25, 652, 698, 279), (25, 279, 723, 276), (25, 276, 722, 278), (26, 280, 686, 639), (26, 639, 688, 281), (26, 281, 718, 271), (26, 271, 717, 280), (27, 282, 692, 648), (27, 648, 694, 283), (27, 283, 721, 274), (27, 274, 720, 282), (28, 279, 698, 640), (28, 640, 684, 284), (28, 284, 716, 277), (28, 277, 723, 279), (29, 284, 684, 638), (29, 638, 686, 280), (29, 280, 717, 270), (29, 270, 716, 284), (30, 281, 688, 644), (30, 644, 690, 285), (30, 285, 719, 272), (30, 272, 718, 281), (31, 283, 694, 650), (31, 650, 696, 278), (31, 278, 722, 275), (31, 275, 721, 283), (32, 285, 690, 646), (32, 646, 692, 282), (32, 282, 720, 273), (32, 273, 719, 285), (33, 270, 717, 271), (33, 271, 718, 272), (33, 272, 719, 273), (33, 273, 720, 274), (33, 274, 721, 275), (33, 275, 722, 276), (33, 276, 723, 277), (33, 277, 716, 270), (34, 603, 886, 580), (34, 580, 885, 604), (34, 604, 730, 288), (34, 288, 731, 603), (35, 605, 891, 583), (35, 583, 890, 606), (35, 606, 738, 296), (35, 296, 739, 605), (36, 300, 725, 596), (36, 596, 886, 603), (36, 603, 731, 289), (36, 289, 732, 300), (37, 301, 728, 600), (37, 600, 891, 605), (37, 605, 739, 297), (37, 297, 740, 301), (38, 302, 726, 286), (38, 286, 725, 300), (38, 300, 732, 290), (38, 290, 733, 302), (39, 607, 892, 601), (39, 601, 728, 301), (39, 301, 740, 298), (39, 298, 741, 607), (40, 608, 887, 597), (40, 597, 726, 302), (40, 302, 733, 291), (40, 291, 734, 608), (41, 609, 893, 584), (41, 584, 892, 607), (41, 607, 741, 299), (41, 299, 931, 609), (42, 610, 888, 581), (42, 581, 887, 608), (42, 608, 734, 292), (42, 292, 735, 610), (43, 611, 889, 582), (43, 582, 888, 610), (43, 610, 735, 293), (43, 293, 736, 611), (44, 303, 724, 594), (44, 594, 813, 602), (44, 602, 729, 303), (45, 304, 727, 598), (45, 598, 889, 611), (45, 611, 736, 294), (45, 294, 737, 304), (46, 604, 885, 595), (46, 595, 724, 303), (46, 303, 729, 287), (46, 287, 730, 604), (47, 606, 890, 599), (47, 599, 727, 304), (47, 304, 737, 295), (47, 295, 738, 606), (48, 318, 730, 287), (48, 287, 729, 319), (48, 319, 743, 305), (48, 305, 744, 318), (49, 320, 738, 295), (49, 295, 737, 321), (49, 321, 751, 313), (49, 313, 752, 320), (50, 322, 731, 288), (50, 288, 730, 318), (50, 318, 744, 306), (50, 306, 745, 322), (51, 323, 739, 296), (51, 296, 738, 320), (51, 320, 752, 314), (51, 314, 753, 323), (52, 324, 732, 289), (52, 289, 731, 322), (52, 322, 745, 307), (52, 307, 746, 324), (53, 325, 740, 297), (53, 297, 739, 323), (53, 323, 753, 315), (53, 315, 754, 325), (54, 326, 733, 290), (54, 290, 732, 324), (54, 324, 746, 308), (54, 308, 747, 326), (55, 327, 741, 298), (55, 298, 740, 325), (55, 325, 754, 316), (55, 316, 755, 327), (56, 328, 734, 291), (56, 291, 733, 326), (56, 326, 747, 309), (56, 309, 748, 328), (57, 329, 931, 299), (57, 299, 741, 327), (57, 327, 755, 317), (57, 317, 930, 329), (58, 330, 735, 292), (58, 292, 734, 328), (58, 328, 748, 310), (58, 310, 749, 330), (59, 331, 736, 293), (59, 293, 735, 330), (59, 330, 749, 311), (59, 311, 750, 331), (60, 319, 729, 602), (60, 602, 813, 612), (60, 612, 743, 319), (61, 321, 737, 294), (61, 294, 736, 331), (61, 331, 750, 312), (61, 312, 751, 321), (62, 345, 748, 309), (62, 309, 747, 346), (62, 346, 761, 336), (62, 336, 762, 345), (63, 347, 930, 317), (63, 317, 755, 348), (63, 348, 769, 344), (63, 344, 932, 347), (64, 349, 749, 310), (64, 310, 748, 345), (64, 345, 762, 337), (64, 337, 763, 349), (65, 350, 750, 311), (65, 311, 749, 349), (65, 349, 763, 338), (65, 338, 764, 350), (66, 351, 743, 612), (66, 612, 813, 613), (66, 613, 757, 351), (67, 352, 751, 312), (67, 312, 750, 350), (67, 350, 764, 339), (67, 339, 765, 352), (68, 353, 744, 305), (68, 305, 743, 351), (68, 351, 757, 332), (68, 332, 758, 353), (69, 354, 752, 313), (69, 313, 751, 352), (69, 352, 765, 340), (69, 340, 766, 354), (70, 355, 745, 306), (70, 306, 744, 353), (70, 353, 758, 333), (70, 333, 759, 355), (71, 356, 753, 314), (71, 314, 752, 354), (71, 354, 766, 341), (71, 341, 767, 356), (72, 357, 746, 307), (72, 307, 745, 355), (72, 355, 759, 334), (72, 334, 760, 357), (73, 358, 754, 315), (73, 315, 753, 356), (73, 356, 767, 342), (73, 342, 768, 358), (74, 346, 747, 308), (74, 308, 746, 357), (74, 357, 760, 335), (74, 335, 761, 346), (75, 348, 755, 316), (75, 316, 754, 358), (75, 358, 768, 343), (75, 343, 769, 348), (76, 372, 766, 340), (76, 340, 765, 373), (76, 373, 779, 367), (76, 367, 780, 372), (77, 374, 759, 333), (77, 333, 758, 375), (77, 375, 772, 360), (77, 360, 773, 374), (78, 376, 767, 341), (78, 341, 766, 372), (78, 372, 780, 368), (78, 368, 781, 376), (79, 377, 760, 334), (79, 334, 759, 374), (79, 374, 773, 361), (79, 361, 774, 377), (80, 378, 768, 342), (80, 342, 767, 376), (80, 376, 781, 369), (80, 369, 782, 378), (81, 379, 761, 335), (81, 335, 760, 377), (81, 377, 774, 362), (81, 362, 775, 379), (82, 380, 769, 343), (82, 343, 768, 378), (82, 378, 782, 370), (82, 370, 783, 380), (83, 381, 762, 336), (83, 336, 761, 379), (83, 379, 775, 363), (83, 363, 776, 381), (84, 382, 932, 344), (84, 344, 769, 380), (84, 380, 783, 371), (84, 371, 933, 382), (85, 383, 763, 337), (85, 337, 762, 381), (85, 381, 776, 364), (85, 364, 777, 383), (86, 384, 764, 338), (86, 338, 763, 383), (86, 383, 777, 365), (86, 365, 778, 384), (87, 385, 757, 613), (87, 613, 813, 614), (87, 614, 771, 385), (88, 373, 765, 339), (88, 339, 764, 384), (88, 384, 778, 366), (88, 366, 779, 373), (89, 375, 758, 332), (89, 332, 757, 385), (89, 385, 771, 359), (89, 359, 772, 375), (90, 399, 933, 371), (90, 371, 783, 400), (90, 400, 797, 398), (90, 398, 934, 399), (91, 401, 777, 364), (91, 364, 776, 402), (91, 402, 790, 391), (91, 391, 791, 401), (92, 403, 778, 365), (92, 365, 777, 401), (92, 401, 791, 392), (92, 392, 792, 403), (93, 404, 771, 614), (93, 614, 813, 615), (93, 615, 785, 404), (94, 405, 779, 366), (94, 366, 778, 403), (94, 403, 792, 393), (94, 393, 793, 405), (95, 406, 772, 359), (95, 359, 771, 404), (95, 404, 785, 386), (95, 386, 786, 406), (96, 407, 780, 367), (96, 367, 779, 405), (96, 405, 793, 394), (96, 394, 794, 407), (97, 408, 773, 360), (97, 360, 772, 406), (97, 406, 786, 387), (97, 387, 787, 408), (98, 409, 781, 368), (98, 368, 780, 407), (98, 407, 794, 395), (98, 395, 795, 409), (99, 410, 774, 361), (99, 361, 773, 408), (99, 408, 787, 388), (99, 388, 788, 410), (100, 411, 782, 369), (100, 369, 781, 409), (100, 409, 795, 396), (100, 396, 796, 411), (101, 412, 775, 362), (101, 362, 774, 410), (101, 410, 788, 389), (101, 389, 789, 412), (102, 400, 783, 370), (102, 370, 782, 411), (102, 411, 796, 397), (102, 397, 797, 400), (103, 402, 776, 363), (103, 363, 775, 412), (103, 412, 789, 390), (103, 390, 790, 402), (104, 426, 787, 387), (104, 387, 786, 427), (104, 427, 800, 414), (104, 414, 801, 426), (105, 428, 795, 395), (105, 395, 794, 429), (105, 429, 808, 422), (105, 422, 809, 428), (106, 430, 788, 388), (106, 388, 787, 426), (106, 426, 801, 415), (106, 415, 802, 430), (107, 431, 796, 396), (107, 396, 795, 428), (107, 428, 809, 423), (107, 423, 810, 431), (108, 432, 789, 389), (108, 389, 788, 430), (108, 430, 802, 416), (108, 416, 803, 432), (109, 433, 797, 397), (109, 397, 796, 431), (109, 431, 810, 424), (109, 424, 811, 433), (110, 434, 790, 390), (110, 390, 789, 432), (110, 432, 803, 417), (110, 417, 804, 434), (111, 435, 934, 398), (111, 398, 797, 433), (111, 433, 811, 425), (111, 425, 935, 435), (112, 436, 791, 391), (112, 391, 790, 434), (112, 434, 804, 418), (112, 418, 805, 436), (113, 437, 792, 392), (113, 392, 791, 436), (113, 436, 805, 419), (113, 419, 806, 437), (114, 438, 785, 615), (114, 615, 813, 616), (114, 616, 799, 438), (115, 439, 793, 393), (115, 393, 792, 437), (115, 437, 806, 420), (115, 420, 807, 439), (116, 427, 786, 386), (116, 386, 785, 438), (116, 438, 799, 413), (116, 413, 800, 427), (117, 429, 794, 394), (117, 394, 793, 439), (117, 439, 807, 421), (117, 421, 808, 429), (118, 454, 805, 418), (118, 418, 804, 455), (118, 455, 819, 446), (118, 446, 820, 454), (119, 457, 806, 419), (119, 419, 805, 454), (119, 454, 820, 447), (119, 447, 821, 457), (120, 458, 799, 616), (120, 616, 813, 440), (120, 440, 814, 458), (121, 459, 807, 420), (121, 420, 806, 457), (121, 457, 821, 448), (121, 448, 822, 459), (122, 460, 800, 413), (122, 413, 799, 458), (122, 458, 814, 441), (122, 441, 815, 460), (123, 461, 808, 421), (123, 421, 807, 459), (123, 459, 822, 449), (123, 449, 823, 461), (124, 462, 801, 414), (124, 414, 800, 460), (124, 460, 815, 442), (124, 442, 816, 462), (125, 463, 809, 422), (125, 422, 808, 461), (125, 461, 823, 450), (125, 450, 824, 463), (126, 464, 802, 415), (126, 415, 801, 462), (126, 462, 816, 443), (126, 443, 817, 464), (127, 465, 810, 423), (127, 423, 809, 463), (127, 463, 824, 451), (127, 451, 825, 465), (128, 466, 803, 416), (128, 416, 802, 464), (128, 464, 817, 444), (128, 444, 818, 466), (129, 467, 811, 424), (129, 424, 810, 465), (129, 465, 825, 452), (129, 452, 826, 467), (130, 455, 804, 417), (130, 417, 803, 466), (130, 466, 818, 445), (130, 445, 819, 455), (131, 456, 935, 425), (131, 425, 811, 467), (131, 467, 826, 453), (131, 453, 936, 456), (132, 481, 824, 450), (132, 450, 823, 482), (132, 482, 837, 477), (132, 477, 838, 481), (133, 483, 817, 443), (133, 443, 816, 484), (133, 484, 830, 470), (133, 470, 831, 483), (134, 485, 825, 451), (134, 451, 824, 481), (134, 481, 838, 478), (134, 478, 839, 485), (135, 486, 818, 444), (135, 444, 817, 483), (135, 483, 831, 471), (135, 471, 832, 486), (136, 487, 826, 452), (136, 452, 825, 485), (136, 485, 839, 479), (136, 479, 840, 487), (137, 488, 819, 445), (137, 445, 818, 486), (137, 486, 832, 472), (137, 472, 833, 488), (138, 489, 936, 453), (138, 453, 826, 487), (138, 487, 840, 480), (138, 480, 937, 489), (139, 490, 820, 446), (139, 446, 819, 488), (139, 488, 833, 473), (139, 473, 834, 490), (140, 491, 821, 447), (140, 447, 820, 490), (140, 490, 834, 474), (140, 474, 835, 491), (141, 492, 814, 440), (141, 440, 813, 617), (141, 617, 828, 492), (142, 493, 822, 448), (142, 448, 821, 491), (142, 491, 835, 475), (142, 475, 836, 493), (143, 494, 815, 441), (143, 441, 814, 492), (143, 492, 828, 468), (143, 468, 829, 494), (144, 482, 823, 449), (144, 449, 822, 493), (144, 493, 836, 476), (144, 476, 837, 482), (145, 484, 816, 442), (145, 442, 815, 494), (145, 494, 829, 469), (145, 469, 830, 484), (146, 509, 835, 474), (146, 474, 834, 510), (146, 510, 848, 501), (146, 501, 849, 509), (147, 511, 828, 617), (147, 617, 813, 618), (147, 618, 842, 511), (148, 512, 836, 475), (148, 475, 835, 509), (148, 509, 849, 502), (148, 502, 850, 512), (149, 513, 829, 468), (149, 468, 828, 511), (149, 511, 842, 495), (149, 495, 843, 513), (150, 514, 837, 476), (150, 476, 836, 512), (150, 512, 850, 503), (150, 503, 851, 514), (151, 515, 830, 469), (151, 469, 829, 513), (151, 513, 843, 496), (151, 496, 844, 515), (152, 516, 838, 477), (152, 477, 837, 514), (152, 514, 851, 504), (152, 504, 852, 516), (153, 517, 831, 470), (153, 470, 830, 515), (153, 515, 844, 497), (153, 497, 845, 517), (154, 518, 839, 478), (154, 478, 838, 516), (154, 516, 852, 505), (154, 505, 853, 518), (155, 519, 832, 471), (155, 471, 831, 517), (155, 517, 845, 498), (155, 498, 846, 519), (156, 520, 840, 479), (156, 479, 839, 518), (156, 518, 853, 506), (156, 506, 854, 520), (157, 521, 833, 472), (157, 472, 832, 519), (157, 519, 846, 499), (157, 499, 847, 521), (158, 508, 937, 480), (158, 480, 840, 520), (158, 520, 854, 507), (158, 507, 938, 508), (159, 510, 834, 473), (159, 473, 833, 521), (159, 521, 847, 500), (159, 500, 848, 510), (160, 536, 853, 505), (160, 505, 852, 537), (160, 537, 866, 532), (160, 532, 867, 536), (161, 538, 846, 498), (161, 498, 845, 539), (161, 539, 859, 525), (161, 525, 860, 538), (162, 540, 854, 506), (162, 506, 853, 536), (162, 536, 867, 533), (162, 533, 868, 540), (163, 541, 847, 499), (163, 499, 846, 538), (163, 538, 860, 526), (163, 526, 861, 541), (164, 542, 938, 507), (164, 507, 854, 540), (164, 540, 868, 534), (164, 534, 940, 542), (165, 543, 848, 500), (165, 500, 847, 541), (165, 541, 861, 527), (165, 527, 862, 543), (166, 545, 849, 501), (166, 501, 848, 543), (166, 543, 862, 528), (166, 528, 863, 545), (167, 546, 842, 618), (167, 618, 813, 619), (167, 619, 856, 546), (168, 547, 850, 502), (168, 502, 849, 545), (168, 545, 863, 529), (168, 529, 864, 547), (169, 548, 843, 495), (169, 495, 842, 546), (169, 546, 856, 522), (169, 522, 857, 548), (170, 549, 851, 503), (170, 503, 850, 547), (170, 547, 864, 530), (170, 530, 865, 549), (171, 550, 844, 496), (171, 496, 843, 548), (171, 548, 857, 523), (171, 523, 858, 550), (172, 537, 852, 504), (172, 504, 851, 549), (172, 549, 865, 531), (172, 531, 866, 537), (173, 539, 845, 497), (173, 497, 844, 550), (173, 550, 858, 524), (173, 524, 859, 539), (174, 565, 856, 619), (174, 619, 813, 620), (174, 620, 870, 565), (175, 567, 864, 529), (175, 529, 863, 568), (175, 568, 877, 558), (175, 558, 878, 567), (176, 569, 857, 522), (176, 522, 856, 565), (176, 565, 870, 551), (176, 551, 871, 569), (177, 570, 865, 530), (177, 530, 864, 567), (177, 567, 878, 559), (177, 559, 879, 570), (178, 571, 858, 523), (178, 523, 857, 569), (178, 569, 871, 552), (178, 552, 872, 571), (179, 572, 866, 531), (179, 531, 865, 570), (179, 570, 879, 560), (179, 560, 880, 572), (180, 573, 859, 524), (180, 524, 858, 571), (180, 571, 872, 553), (180, 553, 873, 573), (181, 574, 867, 532), (181, 532, 866, 572), (181, 572, 880, 561), (181, 561, 881, 574), (182, 575, 860, 525), (182, 525, 859, 573), (182, 573, 873, 554), (182, 554, 874, 575), (183, 576, 868, 533), (183, 533, 867, 574), (183, 574, 881, 562), (183, 562, 882, 576), (184, 577, 861, 526), (184, 526, 860, 575), (184, 575, 874, 555), (184, 555, 875, 577), (185, 578, 940, 534), (185, 534, 868, 576), (185, 576, 882, 563), (185, 563, 941, 578), (186, 579, 862, 527), (186, 527, 861, 577), (186, 577, 875, 556), (186, 556, 876, 579), (187, 568, 863, 528), (187, 528, 862, 579), (187, 579, 876, 557), (187, 557, 877, 568), (188, 621, 874, 554), (188, 554, 873, 622), (188, 622, 725, 286), (188, 286, 726, 621), (189, 585, 882, 562), (189, 562, 881, 623), (189, 623, 728, 601), (189, 601, 892, 585), (190, 586, 875, 555), (190, 555, 874, 621), (190, 621, 726, 597), (190, 597, 887, 586), (191, 587, 941, 563), (191, 563, 882, 585), (191, 585, 892, 584), (191, 584, 893, 587), (192, 588, 876, 556), (192, 556, 875, 586), (192, 586, 887, 581), (192, 581, 888, 588), (193, 589, 877, 557), (193, 557, 876, 588), (193, 588, 888, 582), (193, 582, 889, 589), (194, 624, 870, 620), (194, 620, 813, 594), (194, 594, 724, 624), (195, 625, 878, 558), (195, 558, 877, 589), (195, 589, 889, 598), (195, 598, 727, 625), (196, 590, 871, 551), (196, 551, 870, 624), (196, 624, 724, 595), (196, 595, 885, 590), (197, 591, 879, 559), (197, 559, 878, 625), (197, 625, 727, 599), (197, 599, 890, 591), (198, 592, 872, 552), (198, 552, 871, 590), (198, 590, 885, 580), (198, 580, 886, 592), (199, 593, 880, 560), (199, 560, 879, 591), (199, 591, 890, 583), (199, 583, 891, 593), (200, 622, 873, 553), (200, 553, 872, 592), (200, 592, 886, 596), (200, 596, 725, 622), (201, 623, 881, 561), (201, 561, 880, 593), (201, 593, 891, 600), (201, 600, 728, 623), (202, 630, 798, 675), (202, 675, 812, 628), (202, 628, 896, 630), (203, 676, 827, 631), (203, 631, 896, 628), (203, 628, 812, 676), (204, 544, 895, 634), (204, 634, 883, 683), (204, 683, 942, 544), (205, 635, 895, 544), (205, 544, 942, 672), (205, 672, 742, 635), (206, 637, 784, 674), (206, 674, 798, 630), (206, 630, 896, 629), (206, 629, 897, 637), (207, 677, 841, 632), (207, 632, 897, 629), (207, 629, 896, 631), (207, 631, 827, 677), (208, 678, 855, 564), (208, 564, 939, 535), (208, 535, 897, 632), (208, 632, 841, 678), (209, 679, 869, 633), (209, 633, 894, 626), (209, 626, 939, 564), (209, 564, 855, 679), (210, 682, 883, 634), (210, 634, 895, 627), (210, 627, 894, 633), (210, 633, 869, 682), (211, 635, 742, 670), (211, 670, 756, 636), (211, 636, 894, 627), (211, 627, 895, 635), (212, 636, 756, 671), (212, 671, 770, 566), (212, 566, 884, 681), (212, 681, 894, 636), (213, 566, 770, 673), (213, 673, 784, 637), (213, 637, 897, 680), (213, 680, 884, 566)])
me_sphere.polygons.foreach_set('use_smooth', [True] * 848)
me_sphere.use_remesh_preserve_volume = False
me_sphere.use_remesh_preserve_attributes = False
me_sphere.use_mirror_vertex_groups = False
me_sphere.update()

# ---- objects
ob_0_balloon = bpy.data.objects.new('0_balloon', me_sphere)
ob_lamp = bpy.data.objects.new('Lamp', light_lamp)
ob_camera = bpy.data.objects.new('Camera', cam_camera)

# ---- transforms, parenting, visibility, modifiers, constraints
ob_0_balloon.location = (0.0, 0.0, 1.082)
ob_0_balloon.lineart.crease_threshold = 0.0
ob_lamp.location = (4.076, 1.005, 5.904)
ob_lamp.rotation_euler = (0.6503, 0.05522, 1.866)
ob_lamp.lock_rotations_4d = False
ob_lamp.empty_display_type = 'ARROWS'
ob_lamp.color = (0.0, 0.0, 0.0, 0.0)
ob_lamp.hide_viewport = True
ob_lamp.lineart.crease_threshold = 0.0
ob_camera.location = (7.481, -6.508, 5.344)
ob_camera.rotation_euler = (1.109, 0.0, 0.8149)
ob_camera.lock_rotations_4d = False
ob_camera.empty_display_type = 'ARROWS'
ob_camera.color = (0.0, 0.0, 0.0, 0.0)
ob_camera.hide_viewport = True
ob_camera.display_type = 'WIRE'
ob_camera.lineart.crease_threshold = 0.0

# ---- collection membership
col_collection_1.objects.link(ob_0_balloon)
col_collection_1.objects.link(ob_lamp)
col_collection_1.objects.link(ob_camera)

# ---- scene / render settings (as saved in the file)
scene.camera = ob_camera
scene.frame_start = 1; scene.frame_end = 250; scene.frame_set(1)
scene.render.engine = 'BLENDER_EEVEE_NEXT'
scene.render.resolution_percentage = 50
scene.render.dither_intensity = 0.0
scene.cycles.use_denoising = False
scene.cycles.samples = 128
scene.cycles.sampling_pattern = 'TABULATED_SOBOL'
scene.cycles.light_sampling_threshold = 0.0
scene.cycles.use_adaptive_sampling = False
scene.cycles.use_light_tree = False
scene.cycles.blur_glossy = 0.0
scene.cycles.sample_clamp_indirect = 0.0
scene.view_settings.view_transform = 'Standard'
bpy.context.view_layer.update()

